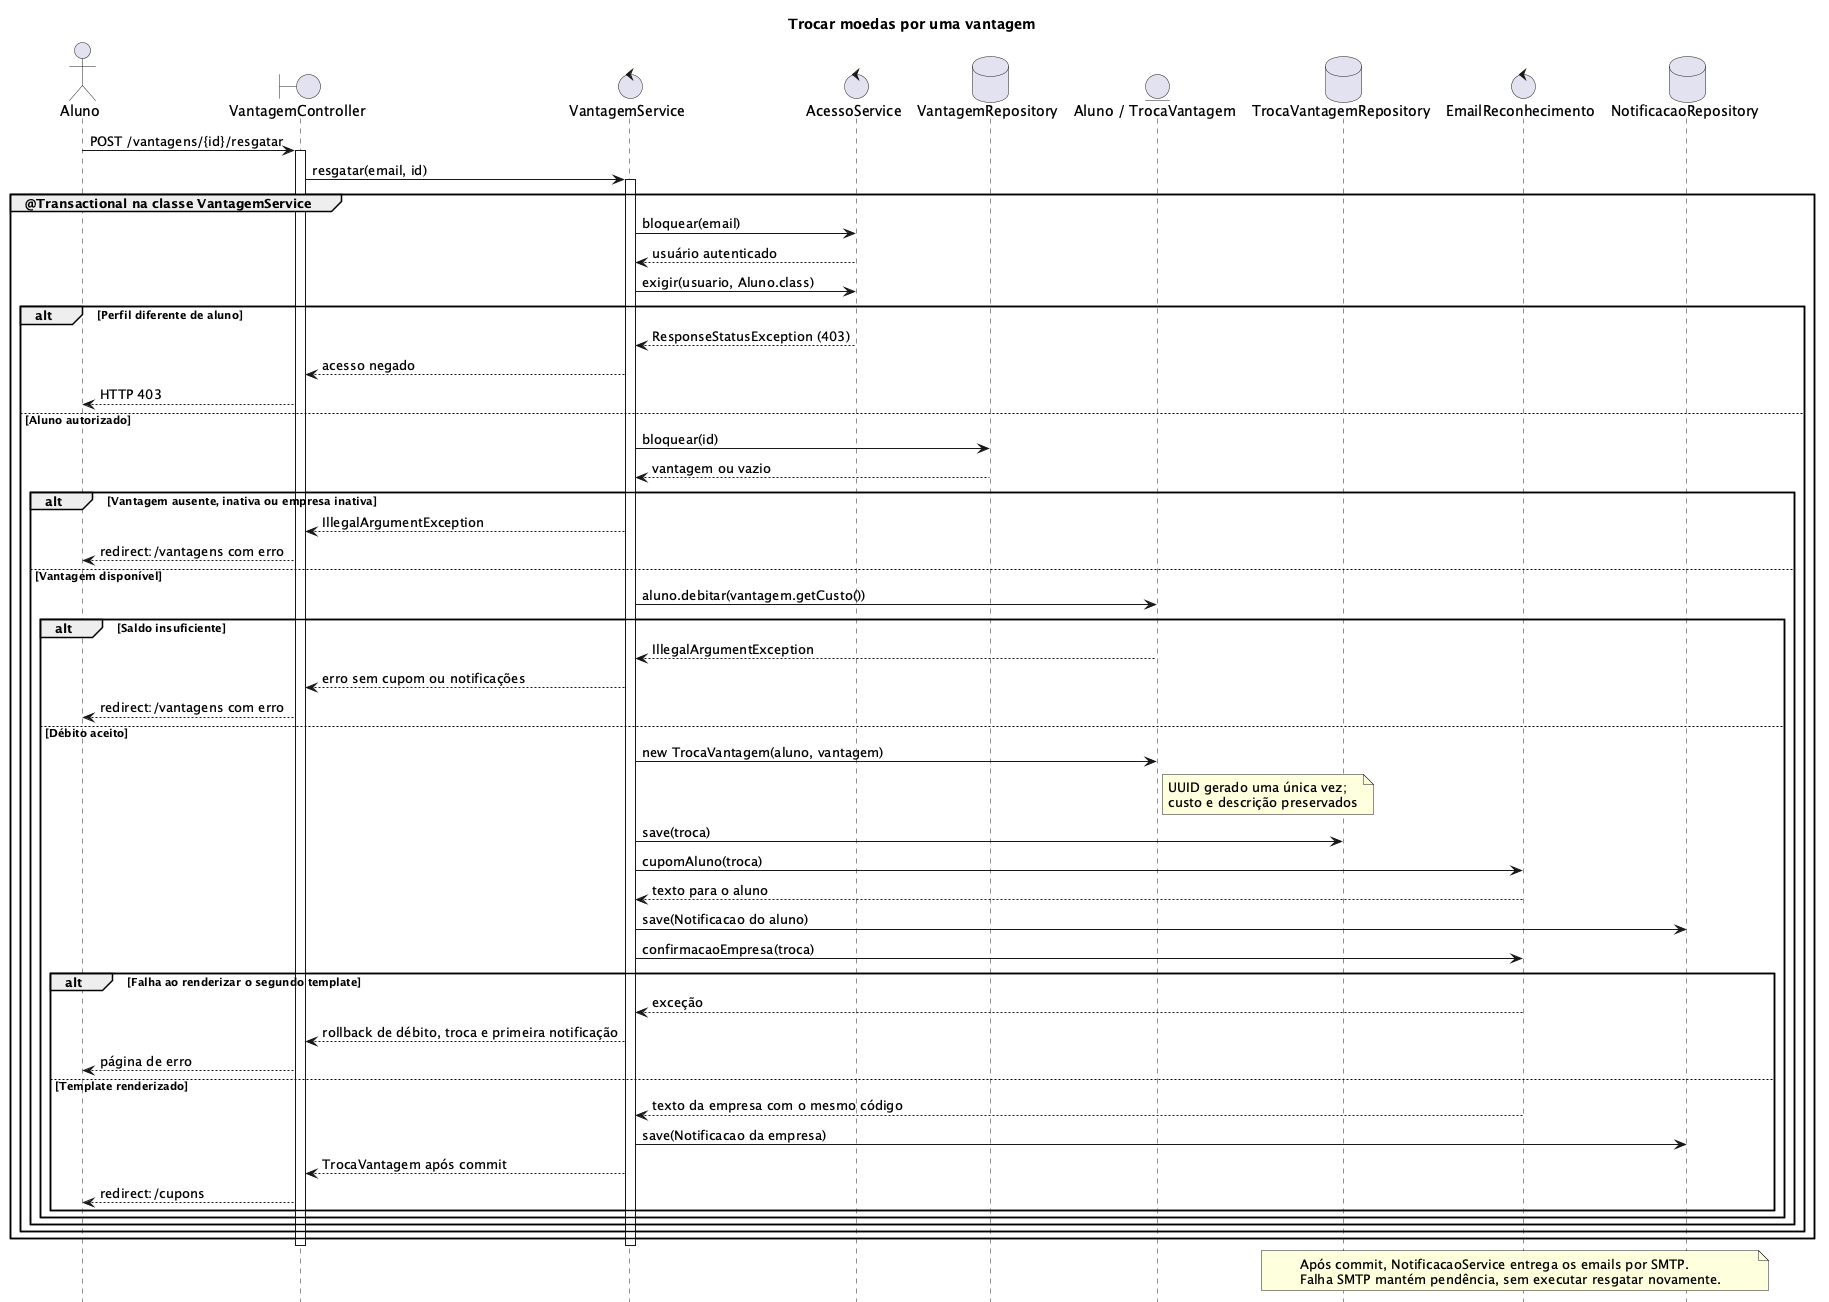

The diagram above was rendered by PlantUML. Its source (embedded in the PNG):
@startuml
title Trocar moedas por uma vantagem
hide footbox
skinparam shadowing false
actor Aluno
boundary VantagemController as MVC
control VantagemService as S
control AcessoService as A
database VantagemRepository as V
entity "Aluno / TrocaVantagem" as D
database TrocaVantagemRepository as R
control EmailReconhecimento as T
database NotificacaoRepository as N
Aluno -> MVC : POST /vantagens/{id}/resgatar
activate MVC
MVC -> S : resgatar(email, id)
activate S
group @Transactional na classe VantagemService
  S -> A : bloquear(email)
  A --> S : usuário autenticado
  S -> A : exigir(usuario, Aluno.class)
  alt Perfil diferente de aluno
    A --> S : ResponseStatusException (403)
    S --> MVC : acesso negado
    MVC --> Aluno : HTTP 403
  else Aluno autorizado
    S -> V : bloquear(id)
    V --> S : vantagem ou vazio
    alt Vantagem ausente, inativa ou empresa inativa
      S --> MVC : IllegalArgumentException
      MVC --> Aluno : redirect:/vantagens com erro
    else Vantagem disponível
      S -> D : aluno.debitar(vantagem.getCusto())
      alt Saldo insuficiente
        D --> S : IllegalArgumentException
        S --> MVC : erro sem cupom ou notificações
        MVC --> Aluno : redirect:/vantagens com erro
      else Débito aceito
        S -> D : new TrocaVantagem(aluno, vantagem)
        note right of D : UUID gerado uma única vez;\ncusto e descrição preservados
        S -> R : save(troca)
        S -> T : cupomAluno(troca)
        T --> S : texto para o aluno
        S -> N : save(Notificacao do aluno)
        S -> T : confirmacaoEmpresa(troca)
        alt Falha ao renderizar o segundo template
          T --> S : exceção
          S --> MVC : rollback de débito, troca e primeira notificação
          MVC --> Aluno : página de erro
        else Template renderizado
          T --> S : texto da empresa com o mesmo código
          S -> N : save(Notificacao da empresa)
          S --> MVC : TrocaVantagem após commit
          MVC --> Aluno : redirect:/cupons
        end
      end
    end
  end
end
deactivate S
deactivate MVC
note over R, N : Após commit, NotificacaoService entrega os emails por SMTP.\nFalha SMTP mantém pendência, sem executar resgatar novamente.
@enduml